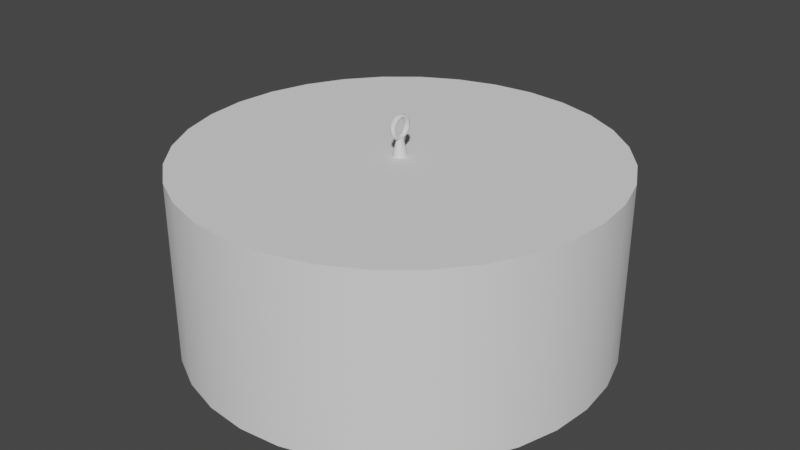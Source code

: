 # Source: Lid.blend  (saved by Blender 2.82.7; exported with 4.5.12 LTS)
import bpy
from mathutils import Matrix  # noqa: F401  (used for matrix-valued properties, if any)

bpy.ops.wm.read_factory_settings(use_empty=True)
scene = bpy.context.scene
scene.name = 'Scene'

# ---- collections
col_collection = bpy.data.collections.new('Collection'); scene.collection.children.link(col_collection)

# ---- node groups
ng_auto_smooth = bpy.data.node_groups.new('Auto Smooth', 'GeometryNodeTree')
_s = ng_auto_smooth.interface.new_socket(name='Geometry', in_out='OUTPUT', socket_type='NodeSocketGeometry')
_s = ng_auto_smooth.interface.new_socket(name='Geometry', in_out='INPUT', socket_type='NodeSocketGeometry')
_s = ng_auto_smooth.interface.new_socket(name='Angle', in_out='INPUT', socket_type='NodeSocketFloat')
_s.subtype = 'ANGLE'
_s.min_value = 0.0
_s.max_value = 3.142
ng_auto_smooth.is_modifier = True
_N = ng_auto_smooth.nodes; _L = ng_auto_smooth.links
n0 = _N.new('NodeGroupOutput'); n0.name = 'Group Output'; n0.location = (480, -100)
n1 = _N.new('NodeGroupInput'); n1.name = 'Group Input'; n1.location = (-420, -300)
n2 = _N.new('NodeGroupInput'); n2.name = 'Group Input.001'; n2.location = (-60, -100)
n3 = _N.new('GeometryNodeSetShadeSmooth'); n3.name = 'Set Shade Smooth'; n3.location = (120, -100)
n3.domain = 'EDGE'
n4 = _N.new('GeometryNodeSetShadeSmooth'); n4.name = 'Set Shade Smooth.001'; n4.location = (300, -100)
n5 = _N.new('GeometryNodeInputMeshEdgeAngle'); n5.name = 'Edge Angle'; n5.location = (-420, -220)
n6 = _N.new('GeometryNodeInputEdgeSmooth'); n6.name = 'Is Edge Smooth'; n6.location = (-60, -160)
n7 = _N.new('GeometryNodeInputShadeSmooth'); n7.name = 'Is Face Smooth'; n7.location = (-240, -340)
n8 = _N.new('FunctionNodeBooleanMath'); n8.name = 'Boolean Math'; n8.location = (-60, -220)
n9 = _N.new('FunctionNodeCompare'); n9.name = 'Compare'; n9.location = (-240, -180)
n9.operation = 'LESS_EQUAL'
_L.new(n5.outputs[0], n9.inputs[0])
_L.new(n4.outputs[0], n0.inputs[0])
_L.new(n1.outputs[1], n9.inputs[1])
_L.new(n9.outputs[0], n8.inputs[0])
_L.new(n7.outputs[0], n8.inputs[1])
_L.new(n2.outputs[0], n3.inputs[0])
_L.new(n6.outputs[0], n3.inputs[1])
_L.new(n3.outputs[0], n4.inputs[0])
_L.new(n8.outputs[0], n3.inputs[2])
n0.is_active_output = True

# ---- world
world_world = bpy.data.worlds.new('World'); scene.world = world_world
world_world.use_nodes = True; world_world.node_tree.nodes.clear()
_N = world_world.node_tree.nodes; _L = world_world.node_tree.links
n0 = _N.new('ShaderNodeOutputWorld'); n0.name = 'World Output'; n0.location = (300, 300)
n1 = _N.new('ShaderNodeBackground'); n1.name = 'Background'; n1.location = (10, 300)
n1.inputs[0].default_value = (0.05088, 0.05088, 0.05088, 1.0)
_L.new(n1.outputs[0], n0.inputs[0])
n0.is_active_output = True
world_world.color = (0.05088, 0.05088, 0.05088)
world_world.use_sun_shadow = False
world_world.sun_shadow_jitter_overblur = 0.0

# ---- meshes
me_cylinder_001 = bpy.data.meshes.new('Cylinder.001')
me_cylinder_001.from_pydata([(-2.489, -1.088e-07, -1.068), (-2.489, -1.088e-07, 1.068), (-2.441, 0.4856, -1.068), (-2.441, 0.4856, 1.068), (-2.3, 0.9526, -1.068), (-2.3, 0.9526, 1.068), (-2.07, 1.383, -1.068), (-2.07, 1.383, 1.068), (-1.76, 1.76, -1.068), (-1.76, 1.76, 1.068), (-1.383, 2.07, -1.068), (-1.383, 2.07, 1.068), (-0.9526, 2.3, -1.068), (-0.9526, 2.3, 1.068), (-0.4856, 2.441, -1.068), (-0.4856, 2.441, 1.068), (-2.967e-07, 2.489, -1.068), (-2.967e-07, 2.489, 1.068), (0.4856, 2.441, -1.068), (0.4856, 2.441, 1.068), (0.9526, 2.3, -1.068), (0.9526, 2.3, 1.068), (1.383, 2.07, -1.068), (1.383, 2.07, 1.068), (1.76, 1.76, -1.068), (1.76, 1.76, 1.068), (2.07, 1.383, -1.068), (2.07, 1.383, 1.068), (2.3, 0.9526, -1.068), (2.3, 0.9526, 1.068), (2.441, 0.4856, -1.068), (2.441, 0.4856, 1.068), (2.489, -7.023e-07, -1.068), (2.489, -7.023e-07, 1.068), (2.441, -0.4856, -1.068), (2.441, -0.4856, 1.068), (2.3, -0.9526, -1.068), (2.3, -0.9526, 1.068), (2.07, -1.383, -1.068), (2.07, -1.383, 1.068), (1.76, -1.76, -1.068), (1.76, -1.76, 1.068), (1.383, -2.07, -1.068), (1.383, -2.07, 1.068), (0.9526, -2.3, -1.068), (0.9526, -2.3, 1.068), (0.4856, -2.441, -1.068), (0.4856, -2.441, 1.068), (-2.295e-06, -2.489, -1.068), (-2.295e-06, -2.489, 1.068), (-0.4856, -2.441, -1.068), (-0.4856, -2.441, 1.068), (-0.9526, -2.3, -1.068), (-0.9526, -2.3, 1.068), (-1.383, -2.07, -1.068), (-1.383, -2.07, 1.068), (-1.76, -1.76, -1.068), (-1.76, -1.76, 1.068), (-2.07, -1.383, -1.068), (-2.07, -1.383, 1.068), (-2.3, -0.9526, -1.068), (-2.3, -0.9526, 1.068), (-2.441, -0.4856, -1.068), (-2.441, -0.4856, 1.068), (-2.064, -4.911e-08, -1.068), (-2.024, 0.4026, -1.068), (-1.907, 0.7897, -1.068), (-1.716, 1.146, -1.068), (-1.459, 1.459, -1.068), (-1.146, 1.716, -1.068), (-0.7897, 1.907, -1.068), (-0.4026, 2.024, -1.068), (-3.785e-07, 2.064, -1.068), (0.4026, 2.024, -1.068), (0.7897, 1.907, -1.068), (1.146, 1.716, -1.068), (1.459, 1.459, -1.068), (1.716, 1.146, -1.068), (1.907, 0.7897, -1.068), (2.024, 0.4026, -1.068), (2.064, -5.411e-07, -1.068), (2.024, -0.4026, -1.068), (1.907, -0.7897, -1.068), (1.716, -1.146, -1.068), (1.459, -1.459, -1.068), (1.146, -1.716, -1.068), (0.7897, -1.907, -1.068), (0.4026, -2.024, -1.068), (-2.035e-06, -2.064, -1.068), (-0.4026, -2.024, -1.068), (-0.7897, -1.907, -1.068), (-1.146, -1.716, -1.068), (-1.459, -1.459, -1.068), (-1.716, -1.146, -1.068), (-1.907, -0.7897, -1.068), (-2.024, -0.4026, -1.068), (-2.064, 5.125e-09, 0.387), (-2.024, 0.4026, 0.387), (-1.907, 0.7897, 0.387), (-1.716, 1.146, 0.387), (-1.459, 1.459, 0.387), (-1.146, 1.716, 0.387), (-0.7897, 1.907, 0.387), (-0.4026, 2.024, 0.387), (-3.785e-07, 2.064, 0.387), (0.4026, 2.024, 0.387), (0.7897, 1.907, 0.387), (1.146, 1.716, 0.387), (1.459, 1.459, 0.387), (1.716, 1.146, 0.387), (1.907, 0.7897, 0.387), (2.024, 0.4026, 0.387), (2.064, -4.869e-07, 0.387), (2.024, -0.4026, 0.387), (1.907, -0.7897, 0.387), (1.716, -1.146, 0.387), (1.459, -1.459, 0.387), (1.146, -1.716, 0.387), (0.7897, -1.907, 0.387), (0.4026, -2.024, 0.387), (-2.035e-06, -2.064, 0.387), (-0.4026, -2.024, 0.387), (-0.7897, -1.907, 0.387), (-1.146, -1.716, 0.387), (-1.459, -1.459, 0.387), (-1.716, -1.146, 0.387), (-1.907, -0.7897, 0.387), (-2.024, -0.4026, 0.387), (-0.0817, 0.01625, 1.068), (-0.0833, 2.286e-07, 1.068), (-0.07696, 0.03188, 1.068), (-0.06926, 0.04628, 1.068), (-0.0589, 0.0589, 1.068), (-0.04628, 0.06926, 1.068), (-0.03188, 0.07696, 1.068), (-0.01625, 0.0817, 1.068), (-7.589e-07, 0.0833, 1.068), (0.01625, 0.0817, 1.068), (0.03188, 0.07696, 1.068), (0.04628, 0.06926, 1.068), (0.0589, 0.0589, 1.068), (0.06926, 0.04628, 1.068), (0.07696, 0.03188, 1.068), (0.0817, 0.01625, 1.068), (0.0833, 2.087e-07, 1.068), (0.0817, -0.01625, 1.068), (0.07696, -0.03188, 1.068), (0.06926, -0.04628, 1.068), (0.0589, -0.0589, 1.068), (0.04628, -0.06926, 1.068), (0.03188, -0.07696, 1.068), (0.01625, -0.0817, 1.068), (-8.257e-07, -0.0833, 1.068), (-0.01625, -0.0817, 1.068), (-0.03188, -0.07696, 1.068), (-0.04628, -0.06926, 1.068), (-0.0589, -0.0589, 1.068), (-0.06926, -0.04628, 1.068), (-0.07696, -0.03188, 1.068), (-0.0817, -0.01625, 1.068), (-0.02624, 0.008647, 1.28), (-0.02676, 1.823e-07, 1.28), (-0.02472, 0.01696, 1.28), (-0.02225, 0.02463, 1.28), (-0.01892, 0.03134, 1.28), (-0.01487, 0.03685, 1.28), (-0.01024, 0.04095, 1.28), (-0.005221, 0.04347, 1.28), (-7.634e-07, 0.04432, 1.28), (0.005219, 0.04347, 1.28), (0.01024, 0.04095, 1.28), (0.01486, 0.03685, 1.28), (0.01892, 0.03134, 1.28), (0.02225, 0.02463, 1.28), (0.02472, 0.01696, 1.28), (0.02624, 0.008647, 1.28), (0.02676, 1.702e-07, 1.28), (0.02624, -0.008647, 1.28), (0.02472, -0.01696, 1.28), (0.02225, -0.02462, 1.28), (0.01892, -0.03134, 1.28), (0.01486, -0.03685, 1.28), (0.01024, -0.04095, 1.28), (0.005219, -0.04347, 1.28), (-7.834e-07, -0.04432, 1.28), (-0.005221, -0.04347, 1.28), (-0.01024, -0.04095, 1.28), (-0.01487, -0.03685, 1.28), (-0.01892, -0.03134, 1.28), (-0.02225, -0.02462, 1.28), (-0.02472, -0.01696, 1.28), (-0.02624, -0.008647, 1.28), (-7.711e-07, 0.1475, 1.393), (0.02086, 0.1388, 1.393), (0.0295, 0.118, 1.393), (0.02086, 0.09713, 1.393), (-7.685e-07, 0.08849, 1.393), (-0.02086, 0.09713, 1.393), (-0.0295, 0.118, 1.393), (-0.02086, 0.1388, 1.393), (-7.67e-07, 0.1277, 1.467), (0.02086, 0.1202, 1.463), (0.0295, 0.1022, 1.452), (0.02086, 0.08412, 1.442), (-7.66e-07, 0.07663, 1.438), (-0.02086, 0.08412, 1.442), (-0.0295, 0.1022, 1.452), (-0.02086, 0.1202, 1.463), (-7.623e-07, 0.07374, 1.521), (0.02086, 0.06942, 1.514), (0.0295, 0.05899, 1.496), (0.02086, 0.04856, 1.478), (-7.632e-07, 0.04424, 1.47), (-0.02086, 0.04856, 1.478), (-0.0295, 0.05899, 1.496), (-0.02086, 0.06942, 1.514), (-7.582e-07, 1.922e-07, 1.541), (0.02086, 1.925e-07, 1.532), (0.0295, 1.913e-07, 1.511), (0.02086, 1.893e-07, 1.491), (-7.607e-07, 1.878e-07, 1.482), (-0.02086, 1.875e-07, 1.491), (-0.0295, 1.887e-07, 1.511), (-0.02086, 1.907e-07, 1.532), (-7.558e-07, -0.07374, 1.521), (0.02086, -0.06942, 1.514), (0.0295, -0.05899, 1.496), (0.02086, -0.04856, 1.478), (-7.593e-07, -0.04424, 1.47), (-0.02086, -0.04856, 1.478), (-0.0295, -0.05899, 1.496), (-0.02086, -0.06942, 1.514), (-7.558e-07, -0.1277, 1.467), (0.02086, -0.1202, 1.463), (0.0295, -0.1022, 1.452), (0.02086, -0.08412, 1.442), (-7.593e-07, -0.07663, 1.438), (-0.02086, -0.08412, 1.442), (-0.0295, -0.1022, 1.452), (-0.02086, -0.1202, 1.463), (-7.582e-07, -0.1475, 1.393), (0.02086, -0.1388, 1.393), (0.0295, -0.118, 1.393), (0.02086, -0.09713, 1.393), (-7.607e-07, -0.08849, 1.393), (-0.02086, -0.09713, 1.393), (-0.0295, -0.118, 1.393), (-0.02086, -0.1388, 1.393), (-7.623e-07, -0.1277, 1.32), (0.02086, -0.1202, 1.324), (0.0295, -0.1022, 1.334), (0.02086, -0.08412, 1.345), (-7.632e-07, -0.07663, 1.349), (-0.02086, -0.08412, 1.345), (-0.0295, -0.1022, 1.334), (-0.02086, -0.1202, 1.324), (-7.67e-07, -0.07374, 1.266), (0.02086, -0.06942, 1.273), (0.0295, -0.05899, 1.291), (0.02086, -0.04856, 1.309), (-7.66e-07, -0.04424, 1.317), (-0.02086, -0.04856, 1.309), (-0.0295, -0.05899, 1.291), (-0.02086, -0.06942, 1.273), (-7.711e-07, 1.922e-07, 1.246), (0.02086, 1.925e-07, 1.255), (0.0295, 1.913e-07, 1.275), (0.02086, 1.893e-07, 1.296), (-7.685e-07, 1.878e-07, 1.305), (-0.02086, 1.875e-07, 1.296), (-0.0295, 1.887e-07, 1.275), (-0.02086, 1.907e-07, 1.255), (-7.734e-07, 0.07374, 1.266), (0.02086, 0.06942, 1.273), (0.0295, 0.05899, 1.291), (0.02086, 0.04856, 1.309), (-7.699e-07, 0.04424, 1.317), (-0.02086, 0.04856, 1.309), (-0.0295, 0.05899, 1.291), (-0.02086, 0.06942, 1.273), (-7.734e-07, 0.1277, 1.32), (0.02086, 0.1202, 1.324), (0.0295, 0.1022, 1.334), (0.02086, 0.08412, 1.345), (-7.699e-07, 0.07663, 1.349), (-0.02086, 0.08412, 1.345), (-0.0295, 0.1022, 1.334), (-0.02086, 0.1202, 1.324)], [], [(0, 1, 3, 2), (2, 3, 5, 4), (4, 5, 7, 6), (6, 7, 9, 8), (8, 9, 11, 10), (10, 11, 13, 12), (12, 13, 15, 14), (14, 15, 17, 16), (16, 17, 19, 18), (18, 19, 21, 20), (20, 21, 23, 22), (22, 23, 25, 24), (24, 25, 27, 26), (26, 27, 29, 28), (28, 29, 31, 30), (30, 31, 33, 32), (32, 33, 35, 34), (34, 35, 37, 36), (36, 37, 39, 38), (38, 39, 41, 40), (40, 41, 43, 42), (42, 43, 45, 44), (44, 45, 47, 46), (46, 47, 49, 48), (48, 49, 51, 50), (50, 51, 53, 52), (52, 53, 55, 54), (54, 55, 57, 56), (56, 57, 59, 58), (58, 59, 61, 60), (7, 5, 130, 131), (60, 61, 63, 62), (62, 63, 1, 0), (14, 16, 72, 71), (83, 84, 116, 115), (32, 34, 81, 80), (50, 52, 90, 89), (6, 8, 68, 67), (24, 26, 77, 76), (42, 44, 86, 85), (60, 62, 95, 94), (16, 18, 73, 72), (34, 36, 82, 81), (52, 54, 91, 90), (8, 10, 69, 68), (26, 28, 78, 77), (44, 46, 87, 86), (0, 2, 65, 64), (62, 0, 64, 95), (18, 20, 74, 73), (36, 38, 83, 82), (54, 56, 92, 91), (10, 12, 70, 69), (28, 30, 79, 78), (46, 48, 88, 87), (2, 4, 66, 65), (20, 22, 75, 74), (38, 40, 84, 83), (56, 58, 93, 92), (12, 14, 71, 70), (30, 32, 80, 79), (48, 50, 89, 88), (4, 6, 67, 66), (22, 24, 76, 75), (40, 42, 85, 84), (58, 60, 94, 93), (96, 97, 98, 99, 100, 101, 102, 103, 104, 105, 106, 107, 108, 109, 110, 111, 112, 113, 114, 115, 116, 117, 118, 119, 120, 121, 122, 123, 124, 125, 126, 127), (70, 71, 103, 102), (84, 85, 117, 116), (71, 72, 104, 103), (85, 86, 118, 117), (72, 73, 105, 104), (86, 87, 119, 118), (73, 74, 106, 105), (87, 88, 120, 119), (74, 75, 107, 106), (88, 89, 121, 120), (75, 76, 108, 107), (89, 90, 122, 121), (76, 77, 109, 108), (90, 91, 123, 122), (77, 78, 110, 109), (64, 65, 97, 96), (91, 92, 124, 123), (78, 79, 111, 110), (65, 66, 98, 97), (92, 93, 125, 124), (79, 80, 112, 111), (66, 67, 99, 98), (93, 94, 126, 125), (80, 81, 113, 112), (67, 68, 100, 99), (94, 95, 127, 126), (81, 82, 114, 113), (68, 69, 101, 100), (95, 64, 96, 127), (82, 83, 115, 114), (69, 70, 102, 101), (154, 153, 185, 186), (25, 23, 139, 140), (43, 41, 148, 149), (61, 59, 157, 158), (17, 15, 135, 136), (35, 33, 144, 145), (53, 51, 153, 154), (9, 7, 131, 132), (27, 25, 140, 141), (45, 43, 149, 150), (63, 61, 158, 159), (19, 17, 136, 137), (37, 35, 145, 146), (55, 53, 154, 155), (11, 9, 132, 133), (29, 27, 141, 142), (47, 45, 150, 151), (3, 1, 129, 128), (1, 63, 159, 129), (21, 19, 137, 138), (39, 37, 146, 147), (57, 55, 155, 156), (13, 11, 133, 134), (31, 29, 142, 143), (49, 47, 151, 152), (5, 3, 128, 130), (23, 21, 138, 139), (41, 39, 147, 148), (59, 57, 156, 157), (15, 13, 134, 135), (33, 31, 143, 144), (51, 49, 152, 153), (141, 140, 172, 173), (155, 154, 186, 187), (142, 141, 173, 174), (128, 129, 161, 160), (156, 155, 187, 188), (143, 142, 174, 175), (130, 128, 160, 162), (157, 156, 188, 189), (144, 143, 175, 176), (131, 130, 162, 163), (158, 157, 189, 190), (145, 144, 176, 177), (132, 131, 163, 164), (159, 158, 190, 191), (146, 145, 177, 178), (133, 132, 164, 165), (129, 159, 191, 161), (147, 146, 178, 179), (134, 133, 165, 166), (148, 147, 179, 180), (135, 134, 166, 167), (149, 148, 180, 181), (136, 135, 167, 168), (150, 149, 181, 182), (137, 136, 168, 169), (151, 150, 182, 183), (138, 137, 169, 170), (152, 151, 183, 184), (139, 138, 170, 171), (153, 152, 184, 185), (140, 139, 171, 172), (192, 200, 201, 193), (193, 201, 202, 194), (194, 202, 203, 195), (195, 203, 204, 196), (196, 204, 205, 197), (197, 205, 206, 198), (198, 206, 207, 199), (199, 207, 200, 192), (200, 208, 209, 201), (201, 209, 210, 202), (202, 210, 211, 203), (203, 211, 212, 204), (204, 212, 213, 205), (205, 213, 214, 206), (206, 214, 215, 207), (207, 215, 208, 200), (208, 216, 217, 209), (209, 217, 218, 210), (210, 218, 219, 211), (211, 219, 220, 212), (212, 220, 221, 213), (213, 221, 222, 214), (214, 222, 223, 215), (215, 223, 216, 208), (216, 224, 225, 217), (217, 225, 226, 218), (218, 226, 227, 219), (219, 227, 228, 220), (220, 228, 229, 221), (221, 229, 230, 222), (222, 230, 231, 223), (223, 231, 224, 216), (224, 232, 233, 225), (225, 233, 234, 226), (226, 234, 235, 227), (227, 235, 236, 228), (228, 236, 237, 229), (229, 237, 238, 230), (230, 238, 239, 231), (231, 239, 232, 224), (232, 240, 241, 233), (233, 241, 242, 234), (234, 242, 243, 235), (235, 243, 244, 236), (236, 244, 245, 237), (237, 245, 246, 238), (238, 246, 247, 239), (239, 247, 240, 232), (240, 248, 249, 241), (241, 249, 250, 242), (242, 250, 251, 243), (243, 251, 252, 244), (244, 252, 253, 245), (245, 253, 254, 246), (246, 254, 255, 247), (247, 255, 248, 240), (248, 256, 257, 249), (249, 257, 258, 250), (250, 258, 259, 251), (251, 259, 260, 252), (252, 260, 261, 253), (253, 261, 262, 254), (254, 262, 263, 255), (255, 263, 256, 248), (256, 264, 265, 257), (257, 265, 266, 258), (258, 266, 267, 259), (259, 267, 268, 260), (260, 268, 269, 261), (261, 269, 270, 262), (262, 270, 271, 263), (263, 271, 264, 256), (264, 272, 273, 265), (265, 273, 274, 266), (266, 274, 275, 267), (267, 275, 276, 268), (268, 276, 277, 269), (269, 277, 278, 270), (270, 278, 279, 271), (271, 279, 272, 264), (272, 280, 281, 273), (273, 281, 282, 274), (274, 282, 283, 275), (275, 283, 284, 276), (276, 284, 285, 277), (277, 285, 286, 278), (278, 286, 287, 279), (279, 287, 280, 272), (280, 192, 193, 281), (281, 193, 194, 282), (282, 194, 195, 283), (283, 195, 196, 284), (284, 196, 197, 285), (285, 197, 198, 286), (286, 198, 199, 287), (287, 199, 192, 280)])
me_cylinder_001.polygons.foreach_set('use_smooth', [True] * 257)
_uv = me_cylinder_001.uv_layers.new(name='UVMap')
_uv.uv.foreach_set('vector', [0.05115, 0.7419, 0.2942, 0.7419, 0.2942, 0.7658, 0.05115, 0.7658, 0.05115, 0.7658, 0.2942, 0.7658, 0.2942, 0.7896, 0.05115, 0.7896, 0.05115, 0.7896, 0.2942, 0.7896, 0.2942, 0.8134, 0.05115, 0.8134, 0.05115, 0.05115, 0.2942, 0.05115, 0.2942, 0.07497, 0.05115, 0.07497, 0.05115, 0.07497, 0.2942, 0.07497, 0.2942, 0.09879, 0.05115, 0.09879, 0.05115, 0.09879, 0.2942, 0.09879, 0.2942, 0.1226, 0.05115, 0.1226, 0.05115, 0.1226, 0.2942, 0.1226, 0.2942, 0.1464, 0.05115, 0.1464, 0.05115, 0.1464, 0.2942, 0.1464, 0.2942, 0.1703, 0.05115, 0.1703, 0.05115, 0.1703, 0.2942, 0.1703, 0.2942, 0.1941, 0.05115, 0.1941, 0.05115, 0.1941, 0.2942, 0.1941, 0.2942, 0.2179, 0.05115, 0.2179, 0.05115, 0.2179, 0.2942, 0.2179, 0.2942, 0.2417, 0.05115, 0.2417, 0.05115, 0.2417, 0.2942, 0.2417, 0.2942, 0.2655, 0.05115, 0.2655, 0.05115, 0.2655, 0.2942, 0.2655, 0.2942, 0.2894, 0.05115, 0.2894, 0.05115, 0.2894, 0.2942, 0.2894, 0.2942, 0.3132, 0.05115, 0.3132, 0.05115, 0.3132, 0.2942, 0.3132, 0.2942, 0.337, 0.05115, 0.337, 0.05115, 0.337, 0.2942, 0.337, 0.2942, 0.3608, 0.05115, 0.3608, 0.05115, 0.3608, 0.2942, 0.3608, 0.2942, 0.3846, 0.05115, 0.3846, 0.05115, 0.3846, 0.2942, 0.3846, 0.2942, 0.4085, 0.05115, 0.4085, 0.05115, 0.4085, 0.2942, 0.4085, 0.2942, 0.4323, 0.05115, 0.4323, 0.05115, 0.4323, 0.2942, 0.4323, 0.2942, 0.4561, 0.05115, 0.4561, 0.05115, 0.4561, 0.2942, 0.4561, 0.2942, 0.4799, 0.05115, 0.4799, 0.05115, 0.4799, 0.2942, 0.4799, 0.2942, 0.5037, 0.05115, 0.5037, 0.05115, 0.5037, 0.2942, 0.5037, 0.2942, 0.5276, 0.05115, 0.5276, 0.05115, 0.5276, 0.2942, 0.5276, 0.2942, 0.5514, 0.05115, 0.5514, 0.05115, 0.5514, 0.2942, 0.5514, 0.2942, 0.5752, 0.05115, 0.5752, 0.05115, 0.5752, 0.2942, 0.5752, 0.2942, 0.599, 0.05115, 0.599, 0.05115, 0.599, 0.2942, 0.599, 0.2942, 0.6228, 0.05115, 0.6228, 0.05115, 0.6228, 0.2942, 0.6228, 0.2942, 0.6467, 0.05115, 0.6467, 0.05115, 0.6467, 0.2942, 0.6467, 0.2942, 0.6705, 0.05115, 0.6705, 0.05115, 0.6705, 0.2942, 0.6705, 0.2942, 0.6943, 0.05115, 0.6943, 0.9121, 0.2086, 0.9038, 0.2307, 0.7991, 0.1802, 0.7998, 0.1783, 0.05115, 0.6943, 0.2942, 0.6943, 0.2942, 0.7181, 0.05115, 0.7181, 0.05115, 0.7181, 0.2942, 0.7181, 0.2942, 0.7419, 0.05115, 0.7419, 0.6781, 0.4679, 0.6913, 0.448, 0.7074, 0.4612, 0.6964, 0.4776, 0.3965, 0.3671, 0.3965, 0.3474, 0.562, 0.3474, 0.562, 0.3671, 0.8623, 0.4312, 0.8792, 0.448, 0.8631, 0.4612, 0.8491, 0.4473, 0.8623, 0.6191, 0.8425, 0.6323, 0.8327, 0.614, 0.8491, 0.603, 0.6689, 0.5604, 0.6643, 0.537, 0.685, 0.535, 0.6888, 0.5544, 0.7733, 0.4042, 0.7971, 0.4042, 0.7951, 0.4249, 0.7754, 0.4249, 0.9062, 0.537, 0.9015, 0.5604, 0.8816, 0.5544, 0.8855, 0.535, 0.75, 0.6414, 0.7279, 0.6323, 0.7377, 0.614, 0.756, 0.6215, 0.6913, 0.448, 0.7081, 0.4312, 0.7213, 0.4473, 0.7074, 0.4612, 0.8792, 0.448, 0.8924, 0.4679, 0.8741, 0.4776, 0.8631, 0.4612, 0.8425, 0.6323, 0.8205, 0.6414, 0.8145, 0.6215, 0.8327, 0.614, 0.6643, 0.537, 0.6643, 0.5132, 0.685, 0.5153, 0.685, 0.535, 0.7971, 0.4042, 0.8205, 0.4089, 0.8145, 0.4287, 0.7951, 0.4249, 0.9015, 0.5604, 0.8924, 0.5824, 0.8741, 0.5726, 0.8816, 0.5544, 0.7081, 0.6191, 0.6913, 0.6022, 0.7074, 0.589, 0.7213, 0.603, 0.7279, 0.6323, 0.7081, 0.6191, 0.7213, 0.603, 0.7377, 0.614, 0.7081, 0.4312, 0.7279, 0.418, 0.7377, 0.4363, 0.7213, 0.4473, 0.8924, 0.4679, 0.9015, 0.4899, 0.8816, 0.4959, 0.8741, 0.4776, 0.8205, 0.6414, 0.7971, 0.6461, 0.7951, 0.6254, 0.8145, 0.6215, 0.6643, 0.5132, 0.6689, 0.4899, 0.6888, 0.4959, 0.685, 0.5153, 0.8205, 0.4089, 0.8425, 0.418, 0.8327, 0.4363, 0.8145, 0.4287, 0.8924, 0.5824, 0.8792, 0.6022, 0.8631, 0.589, 0.8741, 0.5726, 0.6913, 0.6022, 0.6781, 0.5824, 0.6964, 0.5726, 0.7074, 0.589, 0.7279, 0.418, 0.75, 0.4089, 0.756, 0.4287, 0.7377, 0.4363, 0.9015, 0.4899, 0.9062, 0.5132, 0.8855, 0.5153, 0.8816, 0.4959, 0.7971, 0.6461, 0.7733, 0.6461, 0.7754, 0.6254, 0.7951, 0.6254, 0.6689, 0.4899, 0.6781, 0.4679, 0.6964, 0.4776, 0.6888, 0.4959, 0.8425, 0.418, 0.8623, 0.4312, 0.8491, 0.4473, 0.8327, 0.4363, 0.8792, 0.6022, 0.8623, 0.6191, 0.8491, 0.603, 0.8631, 0.589, 0.6781, 0.5824, 0.6689, 0.5604, 0.6888, 0.5544, 0.6964, 0.5726, 0.75, 0.4089, 0.7733, 0.4042, 0.7754, 0.4249, 0.756, 0.4287, 0.9062, 0.5132, 0.9062, 0.537, 0.8855, 0.535, 0.8855, 0.5153, 0.7733, 0.6461, 0.75, 0.6414, 0.756, 0.6215, 0.7754, 0.6254, 0.8648, 0.8387, 0.8648, 0.8585, 0.8609, 0.8778, 0.8534, 0.8961, 0.8424, 0.9125, 0.8285, 0.9265, 0.812, 0.9374, 0.7938, 0.945, 0.7744, 0.9489, 0.7547, 0.9489, 0.7353, 0.945, 0.7171, 0.9374, 0.7006, 0.9265, 0.6867, 0.9125, 0.6757, 0.8961, 0.6682, 0.8778, 0.6643, 0.8585, 0.6643, 0.8387, 0.6682, 0.8194, 0.6757, 0.8011, 0.6867, 0.7847, 0.7006, 0.7707, 0.7171, 0.7598, 0.7353, 0.7522, 0.7547, 0.7484, 0.7744, 0.7484, 0.7938, 0.7522, 0.812, 0.7598, 0.8285, 0.7707, 0.8424, 0.7847, 0.8534, 0.8011, 0.8609, 0.8194, 0.3965, 0.6238, 0.3965, 0.6041, 0.562, 0.6041, 0.562, 0.6238, 0.3965, 0.3474, 0.3965, 0.3276, 0.562, 0.3276, 0.562, 0.3474, 0.3965, 0.6041, 0.3965, 0.5843, 0.562, 0.5843, 0.562, 0.6041, 0.3965, 0.3276, 0.3965, 0.3079, 0.562, 0.3079, 0.562, 0.3276, 0.3965, 0.5843, 0.3965, 0.5646, 0.562, 0.5646, 0.562, 0.5843, 0.3965, 0.3079, 0.3965, 0.2881, 0.562, 0.2881, 0.562, 0.3079, 0.3965, 0.5646, 0.3965, 0.5448, 0.562, 0.5448, 0.562, 0.5646, 0.3965, 0.2881, 0.3965, 0.2684, 0.562, 0.2684, 0.562, 0.2881, 0.3965, 0.5448, 0.3965, 0.5251, 0.562, 0.5251, 0.562, 0.5448, 0.3965, 0.2684, 0.3965, 0.2486, 0.562, 0.2486, 0.562, 0.2684, 0.3965, 0.5251, 0.3965, 0.5053, 0.562, 0.5053, 0.562, 0.5251, 0.3965, 0.2486, 0.3965, 0.2289, 0.562, 0.2289, 0.562, 0.2486, 0.3965, 0.5053, 0.3965, 0.4856, 0.562, 0.4856, 0.562, 0.5053, 0.3965, 0.2289, 0.3965, 0.2091, 0.562, 0.2091, 0.562, 0.2289, 0.3965, 0.4856, 0.3965, 0.4658, 0.562, 0.4658, 0.562, 0.4856, 0.3965, 0.1104, 0.3965, 0.09064, 0.562, 0.09064, 0.562, 0.1104, 0.3965, 0.2091, 0.3965, 0.1894, 0.562, 0.1894, 0.562, 0.2091, 0.3965, 0.4658, 0.3965, 0.4461, 0.562, 0.4461, 0.562, 0.4658, 0.3965, 0.09064, 0.3965, 0.0709, 0.562, 0.0709, 0.562, 0.09064, 0.3965, 0.1894, 0.3965, 0.1696, 0.562, 0.1696, 0.562, 0.1894, 0.3965, 0.4461, 0.3965, 0.4263, 0.562, 0.4263, 0.562, 0.4461, 0.3965, 0.0709, 0.3965, 0.05115, 0.562, 0.05115, 0.562, 0.0709, 0.3965, 0.1696, 0.3965, 0.1499, 0.562, 0.1499, 0.562, 0.1696, 0.3965, 0.4263, 0.3965, 0.4066, 0.562, 0.4066, 0.562, 0.4263, 0.3965, 0.6831, 0.3965, 0.6633, 0.562, 0.6633, 0.562, 0.6831, 0.3965, 0.1499, 0.3965, 0.1301, 0.562, 0.1301, 0.562, 0.1499, 0.3965, 0.4066, 0.3965, 0.3868, 0.562, 0.3868, 0.562, 0.4066, 0.3965, 0.6633, 0.3965, 0.6436, 0.562, 0.6436, 0.562, 0.6633, 0.3965, 0.1301, 0.3965, 0.1104, 0.562, 0.1104, 0.562, 0.1301, 0.3965, 0.3868, 0.3965, 0.3671, 0.562, 0.3671, 0.562, 0.3868, 0.3965, 0.6436, 0.3965, 0.6238, 0.562, 0.6238, 0.562, 0.6436, 0.5329, 0.803, 0.5329, 0.8022, 0.5562, 0.8, 0.5562, 0.8005, 0.767, 0.05302, 0.79, 0.05115, 0.7893, 0.1647, 0.7873, 0.1649, 0.6685, 0.2101, 0.6643, 0.1872, 0.7784, 0.1765, 0.7787, 0.1785, 0.8361, 0.2932, 0.8135, 0.2997, 0.7913, 0.1862, 0.7932, 0.1857, 0.8553, 0.07065, 0.8735, 0.08475, 0.7965, 0.1676, 0.7949, 0.1664, 0.6773, 0.1196, 0.6896, 0.09997, 0.7806, 0.1689, 0.7795, 0.1706, 0.7443, 0.2934, 0.7234, 0.283, 0.7835, 0.1848, 0.7853, 0.1857, 0.9083, 0.1431, 0.9121, 0.1657, 0.7998, 0.1746, 0.7995, 0.1727, 0.7447, 0.05911, 0.767, 0.05302, 0.7873, 0.1649, 0.7853, 0.1654, 0.6768, 0.2318, 0.6685, 0.2101, 0.7787, 0.1785, 0.7795, 0.1803, 0.8571, 0.2826, 0.8361, 0.2932, 0.7932, 0.1857, 0.7951, 0.1847, 0.8349, 0.06013, 0.8553, 0.07065, 0.7949, 0.1664, 0.7931, 0.1655, 0.6688, 0.1412, 0.6773, 0.1196, 0.7795, 0.1706, 0.7788, 0.1725, 0.7669, 0.2998, 0.7443, 0.2934, 0.7853, 0.1857, 0.7873, 0.1862, 0.9004, 0.1216, 0.9083, 0.1431, 0.7995, 0.1727, 0.7988, 0.1708, 0.7239, 0.06921, 0.7447, 0.05911, 0.7853, 0.1654, 0.7835, 0.1663, 0.6891, 0.2517, 0.6768, 0.2318, 0.7795, 0.1803, 0.7805, 0.1821, 0.8915, 0.2508, 0.8758, 0.2683, 0.7967, 0.1835, 0.798, 0.182, 0.8758, 0.2683, 0.8571, 0.2826, 0.7951, 0.1847, 0.7967, 0.1835, 0.8129, 0.05355, 0.8349, 0.06013, 0.7931, 0.1655, 0.7912, 0.1649, 0.6644, 0.164, 0.6688, 0.1412, 0.7788, 0.1725, 0.7784, 0.1745, 0.7902, 0.3019, 0.7669, 0.2998, 0.7873, 0.1862, 0.7893, 0.1864, 0.8887, 0.1019, 0.9004, 0.1216, 0.7988, 0.1708, 0.7978, 0.1691, 0.7054, 0.08299, 0.7239, 0.06921, 0.7835, 0.1663, 0.7819, 0.1675, 0.7048, 0.2689, 0.6891, 0.2517, 0.7805, 0.1821, 0.7819, 0.1836, 0.9038, 0.2307, 0.8915, 0.2508, 0.798, 0.182, 0.7991, 0.1802, 0.79, 0.05115, 0.8129, 0.05355, 0.7912, 0.1649, 0.7893, 0.1647, 0.6643, 0.1872, 0.6644, 0.164, 0.7784, 0.1745, 0.7784, 0.1765, 0.8135, 0.2997, 0.7902, 0.3019, 0.7893, 0.1864, 0.7913, 0.1862, 0.8735, 0.08475, 0.8887, 0.1019, 0.7978, 0.1691, 0.7965, 0.1676, 0.6896, 0.09997, 0.7054, 0.08299, 0.7819, 0.1675, 0.7806, 0.1689, 0.7234, 0.283, 0.7048, 0.2689, 0.7819, 0.1836, 0.7835, 0.1848, 0.5328, 0.7929, 0.5329, 0.7922, 0.5562, 0.7947, 0.5562, 0.7951, 0.533, 0.8037, 0.5329, 0.803, 0.5562, 0.8005, 0.5563, 0.8009, 0.5328, 0.7937, 0.5328, 0.7929, 0.5562, 0.7951, 0.5562, 0.7955, 0.5338, 0.8083, 0.5336, 0.8075, 0.5566, 0.8029, 0.5567, 0.8033, 0.5331, 0.8045, 0.533, 0.8037, 0.5563, 0.8009, 0.5563, 0.8013, 0.5327, 0.7945, 0.5328, 0.7937, 0.5562, 0.7955, 0.5561, 0.796, 0.5339, 0.809, 0.5338, 0.8083, 0.5567, 0.8033, 0.5568, 0.8037, 0.5332, 0.8053, 0.5331, 0.8045, 0.5563, 0.8013, 0.5564, 0.8017, 0.5327, 0.7953, 0.5327, 0.7945, 0.5561, 0.796, 0.5561, 0.7964, 0.5341, 0.8098, 0.5339, 0.809, 0.5568, 0.8037, 0.5569, 0.8041, 0.5333, 0.806, 0.5332, 0.8053, 0.5564, 0.8017, 0.5565, 0.8021, 0.5326, 0.796, 0.5327, 0.7953, 0.5561, 0.7964, 0.5561, 0.7968, 0.534, 0.7861, 0.5342, 0.7853, 0.5569, 0.7911, 0.5568, 0.7915, 0.5334, 0.8068, 0.5333, 0.806, 0.5565, 0.8021, 0.5565, 0.8025, 0.5326, 0.7968, 0.5326, 0.796, 0.5561, 0.7968, 0.5561, 0.7972, 0.5338, 0.7869, 0.534, 0.7861, 0.5568, 0.7915, 0.5567, 0.7919, 0.5336, 0.8075, 0.5334, 0.8068, 0.5565, 0.8025, 0.5566, 0.8029, 0.5326, 0.7976, 0.5326, 0.7968, 0.5561, 0.7972, 0.5561, 0.7976, 0.5337, 0.7876, 0.5338, 0.7869, 0.5567, 0.7919, 0.5566, 0.7923, 0.5326, 0.7983, 0.5326, 0.7976, 0.5561, 0.7976, 0.5561, 0.798, 0.5335, 0.7884, 0.5337, 0.7876, 0.5566, 0.7923, 0.5565, 0.7927, 0.5327, 0.7991, 0.5326, 0.7983, 0.5561, 0.798, 0.5561, 0.7984, 0.5334, 0.7891, 0.5335, 0.7884, 0.5565, 0.7927, 0.5565, 0.7931, 0.5327, 0.7999, 0.5327, 0.7991, 0.5561, 0.7984, 0.5561, 0.7988, 0.5333, 0.7899, 0.5334, 0.7891, 0.5565, 0.7931, 0.5564, 0.7935, 0.5328, 0.8006, 0.5327, 0.7999, 0.5561, 0.7988, 0.5561, 0.7992, 0.5332, 0.7907, 0.5333, 0.7899, 0.5564, 0.7935, 0.5563, 0.7939, 0.5328, 0.8014, 0.5328, 0.8006, 0.5561, 0.7992, 0.5562, 0.7996, 0.533, 0.7914, 0.5332, 0.7907, 0.5563, 0.7939, 0.5563, 0.7943, 0.5329, 0.8022, 0.5328, 0.8014, 0.5562, 0.7996, 0.5562, 0.8, 0.5329, 0.7922, 0.533, 0.7914, 0.5563, 0.7943, 0.5562, 0.7947, 0.4116, 0.8095, 0.4037, 0.8061, 0.4046, 0.8053, 0.4119, 0.8084, 0.4119, 0.8084, 0.4046, 0.8053, 0.406, 0.8047, 0.4123, 0.8074, 0.4123, 0.8074, 0.406, 0.8047, 0.4074, 0.8041, 0.4127, 0.8063, 0.4127, 0.8063, 0.4074, 0.8041, 0.4083, 0.8033, 0.413, 0.8053, 0.413, 0.921, 0.4083, 0.923, 0.4074, 0.9222, 0.4127, 0.9199, 0.4127, 0.9199, 0.4074, 0.9222, 0.406, 0.9216, 0.4123, 0.9189, 0.4123, 0.9189, 0.406, 0.9216, 0.4046, 0.921, 0.4119, 0.9178, 0.4119, 0.9178, 0.4046, 0.921, 0.4037, 0.9201, 0.4116, 0.9168, 0.4037, 0.8061, 0.3983, 0.8023, 0.3996, 0.8018, 0.4046, 0.8053, 0.4046, 0.8053, 0.3996, 0.8018, 0.4016, 0.8016, 0.406, 0.8047, 0.406, 0.8047, 0.4016, 0.8016, 0.4038, 0.8014, 0.4074, 0.8041, 0.4074, 0.8041, 0.4038, 0.8014, 0.4051, 0.8009, 0.4083, 0.8033, 0.4083, 0.923, 0.4051, 0.9253, 0.4038, 0.9249, 0.4074, 0.9222, 0.4074, 0.9222, 0.4038, 0.9249, 0.4016, 0.9247, 0.406, 0.9216, 0.406, 0.9216, 0.4016, 0.9247, 0.3996, 0.9244, 0.4046, 0.921, 0.4046, 0.921, 0.3996, 0.9244, 0.3983, 0.9239, 0.4037, 0.9201, 0.3983, 0.8023, 0.3965, 0.7987, 0.3978, 0.7987, 0.3996, 0.8018, 0.3996, 0.8018, 0.3978, 0.7987, 0.4001, 0.7987, 0.4016, 0.8016, 0.4016, 0.8016, 0.4001, 0.7987, 0.4025, 0.7987, 0.4038, 0.8014, 0.4038, 0.8014, 0.4025, 0.7987, 0.404, 0.7987, 0.4051, 0.8009, 0.4051, 0.9253, 0.404, 0.9276, 0.4025, 0.9276, 0.4038, 0.9249, 0.4038, 0.9249, 0.4025, 0.9276, 0.4001, 0.9276, 0.4016, 0.9247, 0.4016, 0.9247, 0.4001, 0.9276, 0.3978, 0.9276, 0.3996, 0.9244, 0.3996, 0.9244, 0.3978, 0.9276, 0.3965, 0.9276, 0.3983, 0.9239, 0.3965, 0.7987, 0.3983, 0.795, 0.3996, 0.7955, 0.3978, 0.7987, 0.3978, 0.7987, 0.3996, 0.7955, 0.4016, 0.7957, 0.4001, 0.7987, 0.4001, 0.7987, 0.4016, 0.7957, 0.4038, 0.7959, 0.4025, 0.7987, 0.4025, 0.7987, 0.4038, 0.7959, 0.4051, 0.7964, 0.404, 0.7987, 0.404, 0.9276, 0.4051, 0.9299, 0.4038, 0.9303, 0.4025, 0.9276, 0.4025, 0.9276, 0.4038, 0.9303, 0.4016, 0.9305, 0.4001, 0.9276, 0.4001, 0.9276, 0.4016, 0.9305, 0.3996, 0.9308, 0.3978, 0.9276, 0.3978, 0.9276, 0.3996, 0.9308, 0.3983, 0.9312, 0.3965, 0.9276, 0.3983, 0.795, 0.4037, 0.7912, 0.4046, 0.792, 0.3996, 0.7955, 0.3996, 0.7955, 0.4046, 0.792, 0.406, 0.7927, 0.4016, 0.7957, 0.4016, 0.7957, 0.406, 0.7927, 0.4074, 0.7933, 0.4038, 0.7959, 0.4038, 0.7959, 0.4074, 0.7933, 0.4083, 0.7941, 0.4051, 0.7964, 0.4051, 0.9299, 0.4083, 0.9322, 0.4074, 0.933, 0.4038, 0.9303, 0.4038, 0.9303, 0.4074, 0.933, 0.406, 0.9336, 0.4016, 0.9305, 0.4016, 0.9305, 0.406, 0.9336, 0.4046, 0.9342, 0.3996, 0.9308, 0.3996, 0.9308, 0.4046, 0.9342, 0.4037, 0.935, 0.3983, 0.9312, 0.4037, 0.7912, 0.4116, 0.7878, 0.4119, 0.7889, 0.4046, 0.792, 0.4046, 0.792, 0.4119, 0.7889, 0.4123, 0.79, 0.406, 0.7927, 0.406, 0.7927, 0.4123, 0.79, 0.4127, 0.791, 0.4074, 0.7933, 0.4074, 0.7933, 0.4127, 0.791, 0.413, 0.7921, 0.4083, 0.7941, 0.4083, 0.9322, 0.413, 0.9342, 0.4127, 0.9353, 0.4074, 0.933, 0.4074, 0.933, 0.4127, 0.9353, 0.4123, 0.9363, 0.406, 0.9336, 0.406, 0.9336, 0.4123, 0.9363, 0.4119, 0.9373, 0.4046, 0.9342, 0.4046, 0.9342, 0.4119, 0.9373, 0.4116, 0.9384, 0.4037, 0.935, 0.4116, 0.7878, 0.4198, 0.7857, 0.4196, 0.7869, 0.4119, 0.7889, 0.4119, 0.7889, 0.4196, 0.7869, 0.4189, 0.7882, 0.4123, 0.79, 0.4123, 0.79, 0.4189, 0.7882, 0.4182, 0.7896, 0.4127, 0.791, 0.4127, 0.791, 0.4182, 0.7896, 0.4179, 0.7908, 0.413, 0.7921, 0.413, 0.9342, 0.4179, 0.9355, 0.4182, 0.9367, 0.4127, 0.9353, 0.4127, 0.9353, 0.4182, 0.9367, 0.4189, 0.938, 0.4123, 0.9363, 0.4123, 0.9363, 0.4189, 0.938, 0.4196, 0.9394, 0.4119, 0.9373, 0.4119, 0.9373, 0.4196, 0.9394, 0.4198, 0.9406, 0.4116, 0.9384, 0.4198, 0.7857, 0.4264, 0.7853, 0.4257, 0.7865, 0.4196, 0.7869, 0.4196, 0.7869, 0.4257, 0.7865, 0.4243, 0.7879, 0.4189, 0.7882, 0.4189, 0.7882, 0.4243, 0.7879, 0.4227, 0.7894, 0.4182, 0.7896, 0.4182, 0.7896, 0.4227, 0.7894, 0.4219, 0.7906, 0.4179, 0.7908, 0.4179, 0.9355, 0.4219, 0.9357, 0.4227, 0.9368, 0.4182, 0.9367, 0.4182, 0.9367, 0.4227, 0.9368, 0.4243, 0.9383, 0.4189, 0.938, 0.4189, 0.938, 0.4243, 0.9383, 0.4257, 0.9398, 0.4196, 0.9394, 0.4196, 0.9394, 0.4257, 0.9398, 0.4264, 0.9409, 0.4198, 0.9406, 0.4264, 0.7853, 0.4303, 0.787, 0.4293, 0.788, 0.4257, 0.7865, 0.4257, 0.7865, 0.4293, 0.788, 0.4273, 0.7894, 0.4243, 0.7879, 0.4243, 0.7879, 0.4273, 0.7894, 0.4252, 0.7907, 0.4227, 0.7894, 0.4227, 0.7894, 0.4252, 0.7907, 0.4242, 0.7916, 0.4219, 0.7906, 0.4219, 0.9357, 0.4242, 0.9346, 0.4252, 0.9356, 0.4227, 0.9368, 0.4227, 0.9368, 0.4252, 0.9356, 0.4273, 0.9368, 0.4243, 0.9383, 0.4243, 0.9383, 0.4273, 0.9368, 0.4293, 0.9382, 0.4257, 0.9398, 0.4257, 0.9398, 0.4293, 0.9382, 0.4303, 0.9392, 0.4264, 0.9409, 0.4303, 0.8103, 0.4264, 0.812, 0.4257, 0.8108, 0.4293, 0.8093, 0.4293, 0.8093, 0.4257, 0.8108, 0.4243, 0.8094, 0.4273, 0.8079, 0.4273, 0.8079, 0.4243, 0.8094, 0.4227, 0.8079, 0.4252, 0.8066, 0.4252, 0.8066, 0.4227, 0.8079, 0.4219, 0.8067, 0.4242, 0.8057, 0.4242, 0.9205, 0.4219, 0.9195, 0.4227, 0.9183, 0.4252, 0.9196, 0.4252, 0.9196, 0.4227, 0.9183, 0.4243, 0.9169, 0.4273, 0.9183, 0.4273, 0.9183, 0.4243, 0.9169, 0.4257, 0.9154, 0.4293, 0.9169, 0.4293, 0.9169, 0.4257, 0.9154, 0.4264, 0.9143, 0.4303, 0.9159, 0.4264, 0.812, 0.4198, 0.8116, 0.4196, 0.8105, 0.4257, 0.8108, 0.4257, 0.8108, 0.4196, 0.8105, 0.4189, 0.8091, 0.4243, 0.8094, 0.4243, 0.8094, 0.4189, 0.8091, 0.4182, 0.8077, 0.4227, 0.8079, 0.4227, 0.8079, 0.4182, 0.8077, 0.4179, 0.8066, 0.4219, 0.8067, 0.4219, 0.9195, 0.4179, 0.9197, 0.4182, 0.9185, 0.4227, 0.9183, 0.4227, 0.9183, 0.4182, 0.9185, 0.4189, 0.9172, 0.4243, 0.9169, 0.4243, 0.9169, 0.4189, 0.9172, 0.4196, 0.9158, 0.4257, 0.9154, 0.4257, 0.9154, 0.4196, 0.9158, 0.4198, 0.9146, 0.4264, 0.9143, 0.4198, 0.8116, 0.4116, 0.8095, 0.4119, 0.8084, 0.4196, 0.8105, 0.4196, 0.8105, 0.4119, 0.8084, 0.4123, 0.8074, 0.4189, 0.8091, 0.4189, 0.8091, 0.4123, 0.8074, 0.4127, 0.8063, 0.4182, 0.8077, 0.4182, 0.8077, 0.4127, 0.8063, 0.413, 0.8053, 0.4179, 0.8066, 0.4179, 0.9197, 0.413, 0.921, 0.4127, 0.9199, 0.4182, 0.9185, 0.4182, 0.9185, 0.4127, 0.9199, 0.4123, 0.9189, 0.4189, 0.9172, 0.4189, 0.9172, 0.4123, 0.9189, 0.4119, 0.9178, 0.4196, 0.9158, 0.4196, 0.9158, 0.4119, 0.9178, 0.4116, 0.9168, 0.4198, 0.9146])
me_cylinder_001.use_remesh_fix_poles = True
me_cylinder_001.use_remesh_preserve_attributes = False
me_cylinder_001.use_mirror_vertex_groups = False
me_cylinder_001.update()

# ---- objects
ob_lid = bpy.data.objects.new('lid', me_cylinder_001)

# ---- transforms, parenting, visibility, modifiers, constraints
ob_lid.location = (0.0, 0.0, 5.161)
ob_lid.lineart.crease_threshold = 0.0
_m = ob_lid.modifiers.new('Auto Smooth', 'NODES')
_m.node_group = ng_auto_smooth
_gi = [s.identifier for s in ng_auto_smooth.interface.items_tree if s.item_type == 'SOCKET' and s.in_out == 'INPUT']
_m[_gi[1]] = 0.7854  # Angle

# ---- collection membership
col_collection.objects.link(ob_lid)

# ---- scene / render settings (as saved in the file)
scene.frame_start = 1; scene.frame_end = 250; scene.frame_set(2)
scene.render.engine = 'BLENDER_EEVEE_NEXT'
scene.cycles.use_denoising = False
scene.cycles.samples = 128
scene.cycles.sampling_pattern = 'TABULATED_SOBOL'
scene.cycles.use_adaptive_sampling = False
scene.cycles.use_light_tree = False
scene.view_settings.view_transform = 'Filmic'
bpy.context.view_layer.update()

# ---- added for rendering (the .blend has no active camera and no usable light): camera, sun
cam_auto = bpy.data.cameras.new('AutoCamera')
cam_auto.lens = 50.0
cam_auto.sensor_width = 36.0
cam_auto.clip_end = 1000.0
ob_auto_camera = bpy.data.objects.new('AutoCamera', cam_auto)
scene.collection.objects.link(ob_auto_camera)
ob_auto_camera.location = (6.94719, -8.33663, 10.9551)
ob_auto_camera.rotation_euler = (1.09748, -7.21219e-08, 0.694738)
scene.camera = ob_auto_camera
light_auto_sun = bpy.data.lights.new('AutoSun', 'SUN')
light_auto_sun.energy = 3.0
light_auto_sun.angle = 0.0523599
ob_auto_sun = bpy.data.objects.new('AutoSun', light_auto_sun)
scene.collection.objects.link(ob_auto_sun)
ob_auto_sun.rotation_euler = (0.872665, 0.174533, 0.523599)
bpy.context.view_layer.update()
